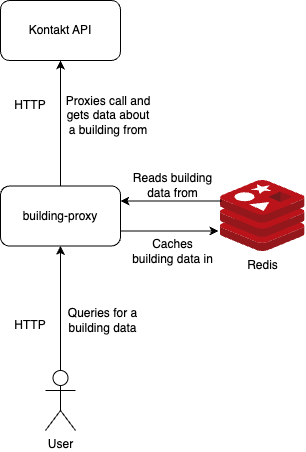

The diagram above was exported from draw.io. Its source (the exported page's mxGraphModel, read from the mxfile embedded in the PNG):
<mxGraphModel dx="1114" dy="999" grid="1" gridSize="10" guides="1" tooltips="1" connect="1" arrows="1" fold="1" page="1" pageScale="1" pageWidth="827" pageHeight="1169" math="0" shadow="0">
  <root>
    <mxCell id="0" />
    <mxCell id="1" parent="0" />
    <mxCell id="W16XD4gPDgKYzsb-zFSn-10" style="edgeStyle=orthogonalEdgeStyle;rounded=0;orthogonalLoop=1;jettySize=auto;html=1;entryX=0.5;entryY=1;entryDx=0;entryDy=0;" parent="1" source="W16XD4gPDgKYzsb-zFSn-1" target="W16XD4gPDgKYzsb-zFSn-3" edge="1">
      <mxGeometry relative="1" as="geometry" />
    </mxCell>
    <mxCell id="W16XD4gPDgKYzsb-zFSn-1" value="building-proxy" style="rounded=1;whiteSpace=wrap;html=1;" parent="1" vertex="1">
      <mxGeometry x="320" y="245.5" width="120" height="60" as="geometry" />
    </mxCell>
    <mxCell id="W16XD4gPDgKYzsb-zFSn-2" value="Redis" style="image;sketch=0;aspect=fixed;html=1;points=[];align=center;fontSize=12;image=img/lib/mscae/Cache_Redis_Product.svg;" parent="1" vertex="1">
      <mxGeometry x="540" y="240" width="84.52" height="71" as="geometry" />
    </mxCell>
    <mxCell id="W16XD4gPDgKYzsb-zFSn-3" value="Kontakt API" style="rounded=1;whiteSpace=wrap;html=1;" parent="1" vertex="1">
      <mxGeometry x="320" y="60" width="120" height="60" as="geometry" />
    </mxCell>
    <mxCell id="W16XD4gPDgKYzsb-zFSn-9" style="edgeStyle=orthogonalEdgeStyle;rounded=0;orthogonalLoop=1;jettySize=auto;html=1;" parent="1" source="W16XD4gPDgKYzsb-zFSn-4" target="W16XD4gPDgKYzsb-zFSn-1" edge="1">
      <mxGeometry relative="1" as="geometry" />
    </mxCell>
    <mxCell id="W16XD4gPDgKYzsb-zFSn-4" value="User" style="shape=umlActor;verticalLabelPosition=bottom;verticalAlign=top;html=1;outlineConnect=0;" parent="1" vertex="1">
      <mxGeometry x="365" y="430" width="30" height="60" as="geometry" />
    </mxCell>
    <mxCell id="W16XD4gPDgKYzsb-zFSn-13" value="Queries for a building data" style="text;html=1;align=center;verticalAlign=middle;whiteSpace=wrap;rounded=0;" parent="1" vertex="1">
      <mxGeometry x="385" y="360" width="75" height="40" as="geometry" />
    </mxCell>
    <mxCell id="W16XD4gPDgKYzsb-zFSn-14" value="Proxies call and gets data about a building from" style="text;html=1;align=center;verticalAlign=middle;whiteSpace=wrap;rounded=0;" parent="1" vertex="1">
      <mxGeometry x="382.5" y="150" width="90" height="50" as="geometry" />
    </mxCell>
    <mxCell id="W16XD4gPDgKYzsb-zFSn-15" value="Caches building data in" style="text;html=1;align=center;verticalAlign=middle;whiteSpace=wrap;rounded=0;" parent="1" vertex="1">
      <mxGeometry x="450" y="295.5" width="85" height="30" as="geometry" />
    </mxCell>
    <mxCell id="W16XD4gPDgKYzsb-zFSn-16" value="HTTP" style="text;html=1;align=center;verticalAlign=middle;whiteSpace=wrap;rounded=0;" parent="1" vertex="1">
      <mxGeometry x="320" y="150" width="60" height="30" as="geometry" />
    </mxCell>
    <mxCell id="W16XD4gPDgKYzsb-zFSn-17" value="HTTP" style="text;html=1;align=center;verticalAlign=middle;whiteSpace=wrap;rounded=0;" parent="1" vertex="1">
      <mxGeometry x="320" y="370" width="60" height="30" as="geometry" />
    </mxCell>
    <mxCell id="5d5p9qY55TspuOkrK6Px-1" style="edgeStyle=orthogonalEdgeStyle;rounded=0;orthogonalLoop=1;jettySize=auto;html=1;exitX=1;exitY=0.75;exitDx=0;exitDy=0;entryX=-0.024;entryY=0.711;entryDx=0;entryDy=0;entryPerimeter=0;" edge="1" parent="1" source="W16XD4gPDgKYzsb-zFSn-1" target="W16XD4gPDgKYzsb-zFSn-2">
      <mxGeometry relative="1" as="geometry" />
    </mxCell>
    <mxCell id="5d5p9qY55TspuOkrK6Px-2" style="edgeStyle=orthogonalEdgeStyle;rounded=0;orthogonalLoop=1;jettySize=auto;html=1;exitX=1;exitY=0.25;exitDx=0;exitDy=0;entryX=0.012;entryY=0.289;entryDx=0;entryDy=0;entryPerimeter=0;startArrow=classic;startFill=1;endArrow=none;endFill=0;" edge="1" parent="1" source="W16XD4gPDgKYzsb-zFSn-1" target="W16XD4gPDgKYzsb-zFSn-2">
      <mxGeometry relative="1" as="geometry" />
    </mxCell>
    <mxCell id="5d5p9qY55TspuOkrK6Px-3" value="Reads building data from" style="text;html=1;align=center;verticalAlign=middle;whiteSpace=wrap;rounded=0;" vertex="1" parent="1">
      <mxGeometry x="450" y="230" width="85" height="30" as="geometry" />
    </mxCell>
  </root>
</mxGraphModel>